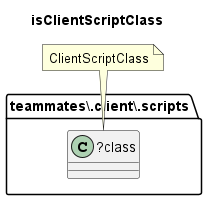

The diagram above was rendered by PlantUML. Its source (embedded in the PNG):
@startuml isClientScriptClass
title isClientScriptClass
folder "teammates\\.client\\.scripts" as package {
class "?class" as class {
}
}
note "ClientScriptClass" as ClientScriptClass
ClientScriptClass .. class
@enduml